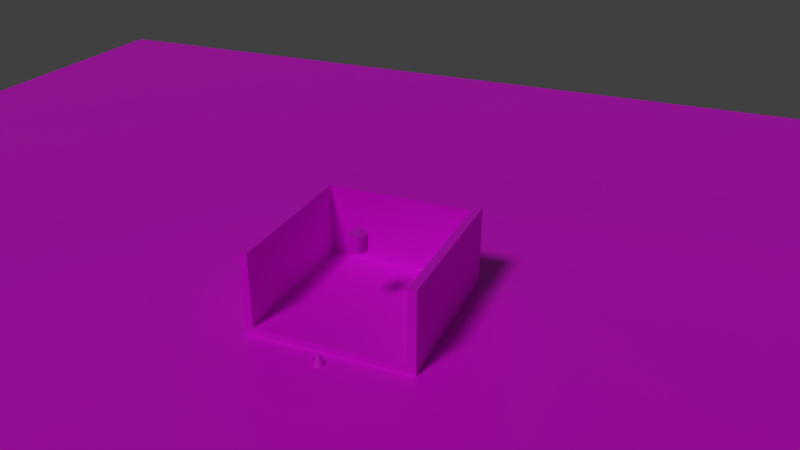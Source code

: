 # Source: cytanb-egocentric-world.blend  (saved by Blender 2.82.7; exported with 4.5.12 LTS)
import bpy
from mathutils import Matrix  # noqa: F401  (used for matrix-valued properties, if any)

bpy.ops.wm.read_factory_settings(use_empty=True)
scene = bpy.context.scene
scene.name = 'Scene'

# ---- collections
col_collection_1 = bpy.data.collections.new('Collection 1'); scene.collection.children.link(col_collection_1)

# ---- images (referenced by path relative to the original .blend; pixels are not part of the script)
import os
ASSET_DIR = os.environ.get("B2B_ASSET_DIR", "")  # directory of the original .blend (textures are referenced by path, not embedded)
HERE = os.path.dirname(os.path.abspath(__file__))  # packed textures are extracted next to this script under _unpacked/

def load_image(name, relpath, width, height, colorspace="sRGB"):
    """Load a texture the original file referenced (path relative to the .blend, or extracted next to this script)."""
    p = next((c for c in (os.path.join(HERE, relpath), os.path.join(ASSET_DIR, relpath)) if relpath and os.path.exists(c)), "")
    if p:
        img = bpy.data.images.load(p, check_existing=True)
        img.name = name
    else:  # same state as the original file: an image datablock whose file is absent (Cycles renders it pink)
        img = bpy.data.images.new(name, width, height)
        img.source = "FILE"
        img.filepath = "//" + (relpath or name)
    img.colorspace_settings.name = colorspace
    return img
img_egocentric_world_main_png = load_image('egocentric-world-main.png', 'egocentric-world-main.png', 1024, 1024, 'sRGB')

# ---- materials (node trees are filled in below, after node groups)
mat_egocentric_world = bpy.data.materials.new('egocentric_world')
mat_egocentric_world.alpha_threshold = 0.0
mat_egocentric_world.use_transparent_shadow = False
mat_egocentric_world.roughness = 0.5
mat_egocentric_world.line_color = (0.0, 0.0, 0.0, 1.0)
mat_ego_basket_switch = bpy.data.materials.new('ego_basket_switch')
mat_ego_basket_switch.alpha_threshold = 0.0
mat_ego_basket_switch.use_transparent_shadow = False
mat_ego_basket_switch.roughness = 0.5
mat_ego_basket_switch.line_color = (0.0, 0.0, 0.0, 1.0)

# ---- material node trees
mat_egocentric_world.use_nodes = True; mat_egocentric_world.node_tree.nodes.clear()
_N = mat_egocentric_world.node_tree.nodes; _L = mat_egocentric_world.node_tree.links
n0 = _N.new('ShaderNodeOutputMaterial'); n0.name = 'Material Output'; n0.location = (300, 300)
n1 = _N.new('ShaderNodeBsdfPrincipled'); n1.name = 'Principled BSDF'; n1.location = (10, 300)
n1.distribution = 'GGX'
n1.subsurface_method = 'BURLEY'
n1.inputs[3].default_value = 1.45
n1.inputs[27].default_value = (0.0, 0.0, 0.0, 1.0)
n1.inputs[28].default_value = 1.0
n2 = _N.new('ShaderNodeTexImage'); n2.name = 'Image Texture'; n2.location = (-354, 239)
n2.image = img_egocentric_world_main_png
_L.new(n1.outputs[0], n0.inputs[0])
_L.new(n2.outputs[0], n1.inputs[0])
n0.is_active_output = True
mat_ego_basket_switch.use_nodes = True; mat_ego_basket_switch.node_tree.nodes.clear()
_N = mat_ego_basket_switch.node_tree.nodes; _L = mat_ego_basket_switch.node_tree.links
n0 = _N.new('ShaderNodeOutputMaterial'); n0.name = 'Material Output'; n0.location = (300, 300)
n1 = _N.new('ShaderNodeTexImage'); n1.name = 'Image Texture'; n1.location = (-420, 238)
n1.image = img_egocentric_world_main_png
n2 = _N.new('ShaderNodeBsdfPrincipled'); n2.name = 'Principled BSDF'; n2.location = (10, 300)
n2.distribution = 'GGX'
n2.subsurface_method = 'BURLEY'
n2.inputs[3].default_value = 1.45
n2.inputs[27].default_value = (0.0, 0.0, 0.0, 1.0)
n2.inputs[28].default_value = 1.0
_L.new(n2.outputs[0], n0.inputs[0])
_L.new(n1.outputs[0], n2.inputs[0])
n0.is_active_output = True

# ---- world
world_world = bpy.data.worlds.new('World'); scene.world = world_world
world_world.color = (0.05088, 0.05088, 0.05088)
world_world.use_sun_shadow = False
world_world.sun_shadow_jitter_overblur = 0.0

# ---- cameras
cam_camera_001 = bpy.data.cameras.new('Camera.001')
cam_camera_001.clip_end = 100.0
cam_camera_001.lens = 35.0
cam_camera_001.sensor_width = 32.0
cam_camera_001.sensor_height = 18.0
cam_camera_001.ortho_scale = 7.314
cam_camera_001.dof.focus_distance = 0.0
cam_camera_001.dof.aperture_fstop = 128.0

# ---- lights
light_lamp = bpy.data.lights.new('Lamp', 'SUN')
light_lamp.transmission_factor = 0.0
light_lamp.cutoff_distance = 30.0
light_lamp.angle = 0.1993
light_lamp.energy = 1.0
light_lamp.shadow_buffer_clip_start = 1.001
light_lamp.shadow_soft_size = 0.1
light_lamp.shadow_cascade_max_distance = 1000.0

# ---- meshes
me_ego_world = bpy.data.meshes.new('ego_world')
me_ego_world.from_pydata([(10.0, 10.0, -0.05), (10.0, 10.0, 0.05), (10.0, -10.0, -0.05), (10.0, -10.0, 0.05), (-10.0, 10.0, -0.05), (-10.0, 10.0, 0.05), (-10.0, -10.0, -0.05), (-10.0, -10.0, 0.05)], [], [(0, 1, 3, 2), (2, 3, 7, 6), (6, 7, 5, 4), (4, 5, 1, 0), (2, 6, 4, 0), (7, 3, 1, 5)])
_uv = me_ego_world.uv_layers.new(name='UVMap')
_uv.uv.foreach_set('vector', [0.1649, 0.8023, 0.1039, 0.8023, 0.1039, 0.7413, 0.1649, 0.7413, 0.1039, 0.8633, 0.04289, 0.8633, 0.04289, 0.8023, 0.1039, 0.8023, 0.1039, 0.8023, 0.04289, 0.8023, 0.04289, 0.7413, 0.1039, 0.7413, 0.1039, 0.8633, 0.1039, 0.8023, 0.1649, 0.8023, 0.1649, 0.8633, 0.2259, 0.8023, 0.1649, 0.8023, 0.1649, 0.7413, 0.2259, 0.7413, 0.1039, 0.8633, 0.1039, 0.9243, 0.04289, 0.9243, 0.04289, 0.8633])
me_ego_world.materials.append(mat_egocentric_world)
me_ego_world.use_remesh_preserve_volume = False
me_ego_world.use_remesh_preserve_attributes = False
me_ego_world.use_mirror_vertex_groups = False
me_ego_world.update()
me_ego_basket = bpy.data.meshes.new('ego_basket')
me_ego_basket.from_pydata([(-0.9, -0.9, -0.9), (0.9, -0.9, -0.9), (-1.0, -1.0, -1.0), (-1.0, -1.0, 7.55e-08), (-1.0, 1.0, -1.0), (-1.0, 1.0, -3.139e-07), (1.0, -1.0, -1.0), (1.0, -1.0, 1.947e-07), (1.0, 1.0, -1.0), (1.0, 1.0, -1.351e-07), (-0.9, -0.9, -3.934e-08), (0.9, -0.9, 1.991e-07), (0.9, 1.0, -0.9), (-0.9, 1.0, -0.9), (-0.9, 1.0, -3.139e-07), (0.9, 1.0, -1.351e-07)], [], [(0, 13, 14, 10), (1, 0, 10, 11), (2, 3, 5, 4), (4, 5, 14, 13, 12, 15, 9, 8), (8, 9, 7, 6), (6, 7, 3, 2), (4, 8, 6, 2), (9, 15, 11, 10, 14, 5, 3, 7), (12, 1, 11, 15), (13, 0, 1, 12)])
_uv = me_ego_basket.uv_layers.new(name='UVMap')
_uv.uv.foreach_set('vector', [0.6638, 0.8837, 0.6638, 0.9536, 0.6086, 0.9536, 0.6086, 0.8837, 0.719, 0.9499, 0.6667, 0.9499, 0.6667, 0.88, 0.719, 0.88, 0.6667, 0.8101, 0.6086, 0.8101, 0.6086, 0.7365, 0.6667, 0.7365, 0.6086, 0.8837, 0.5505, 0.8837, 0.5505, 0.88, 0.6057, 0.88, 0.6057, 0.8138, 0.5505, 0.8138, 0.5505, 0.8101, 0.6086, 0.8101, 0.6086, 0.8101, 0.5505, 0.8101, 0.5505, 0.7365, 0.6086, 0.7365, 0.6086, 0.8837, 0.6086, 0.8101, 0.6667, 0.8101, 0.6667, 0.8837, 0.7249, 0.8101, 0.6667, 0.8101, 0.6667, 0.7365, 0.7249, 0.7365, 0.6086, 0.8837, 0.6086, 0.8874, 0.5534, 0.8874, 0.5534, 0.9536, 0.6086, 0.9536, 0.6086, 0.9573, 0.5505, 0.9573, 0.5505, 0.8837, 0.7219, 0.8101, 0.7219, 0.88, 0.6667, 0.88, 0.6667, 0.8101, 0.7713, 0.88, 0.7713, 0.9499, 0.719, 0.9499, 0.719, 0.88])
me_ego_basket.materials.append(mat_egocentric_world)
me_ego_basket.use_remesh_preserve_volume = False
me_ego_basket.use_remesh_preserve_attributes = False
me_ego_basket.use_mirror_vertex_groups = False
me_ego_basket.update()
me_ego_basket_switch = bpy.data.meshes.new('ego_basket_switch')
me_ego_basket_switch.from_pydata([(1.105e-07, 0.1, -0.1), (8.027e-08, 0.1, 0.1), (0.01951, 0.09808, -0.1), (0.01951, 0.09808, 0.1), (0.03827, 0.09239, -0.1), (0.03827, 0.09239, 0.1), (0.05556, 0.08315, -0.1), (0.05556, 0.08315, 0.1), (0.07071, 0.07071, -0.1), (0.07071, 0.07071, 0.1), (0.08315, 0.05556, -0.1), (0.08315, 0.05556, 0.1), (0.09239, 0.03827, -0.1), (0.09239, 0.03827, 0.1), (0.09808, 0.01951, -0.1), (0.09808, 0.01951, 0.1), (0.1, -1.156e-07, -0.1), (0.1, -6e-08, 0.1), (0.09808, -0.01951, -0.1), (0.09808, -0.01951, 0.1), (0.09239, -0.03827, -0.1), (0.09239, -0.03827, 0.1), (0.08315, -0.05556, -0.1), (0.08315, -0.05556, 0.1), (0.07071, -0.07071, -0.1), (0.07071, -0.07071, 0.1), (0.05556, -0.08315, -0.1), (0.05556, -0.08315, 0.1), (0.03827, -0.09239, -0.1), (0.03827, -0.09239, 0.1), (0.01951, -0.09808, -0.1), (0.01951, -0.09808, 0.1), (-1.129e-07, -0.1, -0.1), (-1.431e-07, -0.1, 0.1), (-0.01951, -0.09808, -0.1), (-0.01951, -0.09808, 0.1), (-0.03827, -0.09239, -0.1), (-0.03827, -0.09239, 0.1), (-0.05556, -0.08315, -0.1), (-0.05556, -0.08315, 0.1), (-0.07071, -0.07071, -0.1), (-0.07071, -0.07071, 0.1), (-0.08315, -0.05556, -0.1), (-0.08315, -0.05556, 0.1), (-0.09239, -0.03827, -0.1), (-0.09239, -0.03827, 0.1), (-0.09808, -0.01951, -0.1), (-0.09808, -0.01951, 0.1), (-0.1, 1.641e-07, -0.1), (-0.1, 2.197e-07, 0.1), (-0.09808, 0.01951, -0.1), (-0.09808, 0.01951, 0.1), (-0.09239, 0.03827, -0.1), (-0.09239, 0.03827, 0.1), (-0.08315, 0.05556, -0.1), (-0.08315, 0.05556, 0.1), (-0.07071, 0.07071, -0.1), (-0.07071, 0.07071, 0.1), (-0.05556, 0.08315, -0.1), (-0.05556, 0.08315, 0.1), (-0.03827, 0.09239, -0.1), (-0.03827, 0.09239, 0.1), (-0.01951, 0.09808, -0.1), (-0.01951, 0.09808, 0.1)], [], [(0, 1, 3, 2), (2, 3, 5, 4), (4, 5, 7, 6), (6, 7, 9, 8), (8, 9, 11, 10), (10, 11, 13, 12), (12, 13, 15, 14), (14, 15, 17, 16), (16, 17, 19, 18), (18, 19, 21, 20), (20, 21, 23, 22), (22, 23, 25, 24), (24, 25, 27, 26), (26, 27, 29, 28), (28, 29, 31, 30), (30, 31, 33, 32), (32, 33, 35, 34), (34, 35, 37, 36), (36, 37, 39, 38), (38, 39, 41, 40), (40, 41, 43, 42), (42, 43, 45, 44), (44, 45, 47, 46), (46, 47, 49, 48), (48, 49, 51, 50), (50, 51, 53, 52), (52, 53, 55, 54), (54, 55, 57, 56), (56, 57, 59, 58), (58, 59, 61, 60), (3, 1, 63, 61, 59, 57, 55, 53, 51, 49, 47, 45, 43, 41, 39, 37, 35, 33, 31, 29, 27, 25, 23, 21, 19, 17, 15, 13, 11, 9, 7, 5), (60, 61, 63, 62), (62, 63, 1, 0), (0, 2, 4, 6, 8, 10, 12, 14, 16, 18, 20, 22, 24, 26, 28, 30, 32, 34, 36, 38, 40, 42, 44, 46, 48, 50, 52, 54, 56, 58, 60, 62)])
_uv = me_ego_basket_switch.uv_layers.new(name='UVMap')
_uv.uv.foreach_set('vector', [0.3821, 0.6792, 0.3821, 0.7422, 0.3744, 0.7422, 0.3744, 0.6792, 0.3744, 0.6792, 0.3744, 0.7422, 0.3668, 0.7422, 0.3668, 0.6792, 0.3668, 0.6792, 0.3668, 0.7422, 0.3597, 0.7422, 0.3597, 0.6792, 0.3597, 0.6792, 0.3597, 0.7422, 0.3533, 0.7422, 0.3533, 0.6792, 0.3533, 0.6792, 0.3533, 0.7422, 0.3479, 0.7422, 0.3479, 0.6792, 0.3196, 0.8047, 0.3196, 0.8677, 0.3132, 0.8677, 0.3132, 0.8047, 0.3132, 0.8047, 0.3132, 0.8677, 0.3061, 0.8677, 0.3061, 0.8047, 0.3061, 0.8047, 0.3061, 0.8677, 0.2985, 0.8677, 0.2985, 0.8047, 0.2985, 0.8047, 0.2985, 0.8677, 0.2909, 0.8677, 0.2909, 0.8047, 0.2909, 0.8047, 0.2909, 0.8677, 0.2833, 0.8677, 0.2833, 0.8047, 0.2833, 0.8047, 0.2833, 0.8677, 0.2762, 0.8677, 0.2762, 0.8047, 0.2762, 0.8047, 0.2762, 0.8677, 0.2698, 0.8677, 0.2698, 0.8047, 0.3479, 0.8053, 0.3479, 0.7422, 0.3543, 0.7422, 0.3543, 0.8053, 0.3543, 0.8053, 0.3543, 0.7422, 0.3614, 0.7422, 0.3614, 0.8053, 0.3614, 0.8053, 0.3614, 0.7422, 0.3689, 0.7422, 0.3689, 0.8053, 0.3689, 0.8053, 0.3689, 0.7422, 0.3766, 0.7422, 0.3766, 0.8053, 0.3766, 0.8053, 0.3766, 0.7422, 0.3842, 0.7422, 0.3842, 0.8053, 0.3842, 0.8053, 0.3842, 0.7422, 0.3913, 0.7422, 0.3913, 0.8053, 0.3913, 0.8053, 0.3913, 0.7422, 0.3977, 0.7422, 0.3977, 0.8053, 0.3977, 0.8053, 0.3977, 0.7422, 0.4031, 0.7422, 0.4031, 0.8053, 0.4031, 0.8053, 0.4031, 0.7422, 0.4095, 0.7422, 0.4095, 0.8053, 0.4095, 0.8053, 0.4095, 0.7422, 0.4166, 0.7422, 0.4166, 0.8053, 0.4166, 0.8053, 0.4166, 0.7422, 0.4241, 0.7422, 0.4241, 0.8053, 0.4241, 0.8053, 0.4241, 0.7422, 0.4318, 0.7422, 0.4318, 0.8053, 0.4318, 0.8053, 0.4318, 0.7422, 0.4394, 0.7422, 0.4394, 0.8053, 0.4394, 0.8053, 0.4394, 0.7422, 0.4465, 0.7422, 0.4465, 0.8053, 0.4465, 0.8053, 0.4465, 0.7422, 0.4529, 0.7422, 0.4529, 0.8053, 0.4529, 0.8053, 0.4529, 0.7422, 0.4583, 0.7422, 0.4583, 0.8053, 0.4085, 0.6792, 0.4085, 0.7422, 0.4031, 0.7422, 0.4031, 0.6792, 0.4031, 0.6792, 0.4031, 0.7422, 0.3967, 0.7422, 0.3967, 0.6792, 0.305, 0.8047, 0.2975, 0.8034, 0.2904, 0.8011, 0.284, 0.7976, 0.2785, 0.7933, 0.2743, 0.7881, 0.2713, 0.7824, 0.2698, 0.7764, 0.2698, 0.7702, 0.2713, 0.7641, 0.2743, 0.7584, 0.2785, 0.7533, 0.284, 0.7489, 0.2904, 0.7455, 0.2975, 0.7431, 0.305, 0.7419, 0.3127, 0.7419, 0.3202, 0.7431, 0.3273, 0.7455, 0.3337, 0.7489, 0.3392, 0.7533, 0.3434, 0.7584, 0.3464, 0.7641, 0.3479, 0.7702, 0.3479, 0.7764, 0.3464, 0.7824, 0.3434, 0.7881, 0.3392, 0.7933, 0.3337, 0.7976, 0.3273, 0.8011, 0.3202, 0.8034, 0.3127, 0.8047, 0.3967, 0.6792, 0.3967, 0.7422, 0.3896, 0.7422, 0.3896, 0.6792, 0.3896, 0.6792, 0.3896, 0.7422, 0.3821, 0.7422, 0.3821, 0.6792, 0.2698, 0.7136, 0.2698, 0.7075, 0.2713, 0.7014, 0.2743, 0.6957, 0.2785, 0.6906, 0.284, 0.6862, 0.2904, 0.6828, 0.2975, 0.6804, 0.305, 0.6792, 0.3127, 0.6792, 0.3202, 0.6804, 0.3273, 0.6828, 0.3337, 0.6862, 0.3392, 0.6906, 0.3434, 0.6957, 0.3464, 0.7014, 0.3479, 0.7075, 0.3479, 0.7136, 0.3464, 0.7197, 0.3434, 0.7254, 0.3392, 0.7305, 0.3337, 0.7349, 0.3273, 0.7383, 0.3202, 0.7407, 0.3127, 0.7419, 0.305, 0.7419, 0.2975, 0.7407, 0.2904, 0.7383, 0.284, 0.7349, 0.2785, 0.7305, 0.2743, 0.7254, 0.2713, 0.7197])
me_ego_basket_switch.materials.append(mat_ego_basket_switch)
me_ego_basket_switch.use_remesh_preserve_volume = False
me_ego_basket_switch.use_remesh_preserve_attributes = False
me_ego_basket_switch.use_mirror_vertex_groups = False
me_ego_basket_switch.update()
me_zero_cone = bpy.data.meshes.new('zero_cone')
me_zero_cone.from_pydata([(6.517e-08, 0.1, -0.00606), (0.01951, 0.09808, -0.00606), (0.03827, 0.09239, -0.00606), (0.05556, 0.08315, -0.00606), (0.07071, 0.07071, -0.00606), (0.08315, 0.05556, -0.00606), (0.09239, 0.03827, -0.00606), (0.09808, 0.01951, -0.00606), (0.1, -5.744e-08, -0.00606), (0.09808, -0.01951, -0.00606), (0.09239, -0.03827, -0.00606), (0.08315, -0.05556, -0.00606), (0.07071, -0.07071, -0.00606), (0.05556, -0.08315, -0.00606), (0.03827, -0.09239, -0.00606), (0.01951, -0.09808, -0.00606), (-9.775e-08, -0.1, -0.00606), (-0.01951, -0.09808, -0.00606), (-0.03827, -0.09239, -0.00606), (-0.05556, -0.08315, -0.00606), (-0.07071, -0.07071, -0.00606), (-0.08315, -0.05556, -0.00606), (-0.09239, -0.03827, -0.00606), (1.139e-16, 1.747e-10, 0.1939), (-0.09808, -0.01951, -0.00606), (-0.1, 1.619e-07, -0.00606), (-0.09808, 0.01951, -0.00606), (-0.09239, 0.03827, -0.00606), (-0.08315, 0.05556, -0.00606), (-0.07071, 0.07071, -0.00606), (-0.05556, 0.08315, -0.00606), (-0.03827, 0.09239, -0.00606), (-0.01951, 0.09808, -0.00606)], [], [(0, 23, 1), (1, 23, 2), (2, 23, 3), (3, 23, 4), (4, 23, 5), (5, 23, 6), (6, 23, 7), (7, 23, 8), (8, 23, 9), (9, 23, 10), (10, 23, 11), (11, 23, 12), (12, 23, 13), (13, 23, 14), (14, 23, 15), (15, 23, 16), (16, 23, 17), (17, 23, 18), (18, 23, 19), (19, 23, 20), (20, 23, 21), (21, 23, 22), (22, 23, 24), (24, 23, 25), (25, 23, 26), (26, 23, 27), (27, 23, 28), (28, 23, 29), (29, 23, 30), (30, 23, 31), (31, 23, 32), (32, 23, 0), (0, 1, 2, 3, 4, 5, 6, 7, 8, 9, 10, 11, 12, 13, 14, 15, 16, 17, 18, 19, 20, 21, 22, 24, 25, 26, 27, 28, 29, 30, 31, 32)])
_uv = me_zero_cone.uv_layers.new(name='UVMap')
_uv.uv.foreach_set('vector', [0.8957, 0.8706, 0.9276, 0.9205, 0.8927, 0.8734, 0.9595, 0.8609, 0.9595, 0.9205, 0.955, 0.8608, 0.955, 0.8608, 0.9595, 0.9205, 0.9502, 0.8613, 0.9502, 0.8613, 0.9595, 0.9205, 0.9452, 0.8623, 0.9452, 0.8623, 0.9595, 0.9205, 0.9403, 0.8638, 0.9403, 0.8638, 0.9595, 0.9205, 0.9356, 0.8658, 0.9356, 0.8658, 0.9595, 0.9205, 0.9313, 0.8681, 0.9313, 0.8681, 0.9595, 0.9205, 0.9276, 0.8706, 0.8754, 0.8549, 0.8754, 0.9144, 0.8709, 0.8548, 0.8709, 0.8548, 0.8754, 0.9144, 0.8661, 0.8553, 0.8661, 0.8553, 0.8754, 0.9144, 0.8611, 0.8563, 0.8611, 0.8563, 0.8754, 0.9144, 0.8562, 0.8578, 0.8562, 0.8578, 0.8754, 0.9144, 0.8515, 0.8597, 0.8515, 0.8597, 0.8754, 0.9144, 0.8472, 0.862, 0.8472, 0.862, 0.8754, 0.9144, 0.8435, 0.8646, 0.8435, 0.8646, 0.8754, 0.9144, 0.8405, 0.8674, 0.9307, 0.8018, 0.9307, 0.8608, 0.9267, 0.8014, 0.9267, 0.8014, 0.9307, 0.8608, 0.9222, 0.8016, 0.9222, 0.8016, 0.9307, 0.8608, 0.9174, 0.8025, 0.9174, 0.8025, 0.9307, 0.8608, 0.9125, 0.8038, 0.9125, 0.8038, 0.9307, 0.8608, 0.9077, 0.8057, 0.9077, 0.8057, 0.9307, 0.8608, 0.9032, 0.8079, 0.9032, 0.8079, 0.9307, 0.8608, 0.899, 0.8105, 0.899, 0.8105, 0.9307, 0.8608, 0.8955, 0.8134, 0.8955, 0.8134, 0.9307, 0.8608, 0.8927, 0.8163, 0.9276, 0.8609, 0.9276, 0.9205, 0.9231, 0.8608, 0.9231, 0.8608, 0.9276, 0.9205, 0.9183, 0.8613, 0.9183, 0.8613, 0.9276, 0.9205, 0.9133, 0.8623, 0.9133, 0.8623, 0.9276, 0.9205, 0.9084, 0.8638, 0.9084, 0.8638, 0.9276, 0.9205, 0.9037, 0.8658, 0.9037, 0.8658, 0.9276, 0.9205, 0.8994, 0.8681, 0.8994, 0.8681, 0.9276, 0.9205, 0.8957, 0.8706, 0.8742, 0.8538, 0.8692, 0.8548, 0.864, 0.8548, 0.859, 0.8538, 0.8542, 0.8518, 0.8499, 0.8488, 0.8463, 0.8451, 0.8434, 0.8408, 0.8415, 0.8359, 0.8405, 0.8307, 0.8405, 0.8255, 0.8415, 0.8203, 0.8434, 0.8155, 0.8463, 0.8111, 0.8499, 0.8074, 0.8542, 0.8044, 0.859, 0.8024, 0.864, 0.8014, 0.8692, 0.8014, 0.8742, 0.8024, 0.879, 0.8044, 0.8832, 0.8074, 0.8869, 0.8111, 0.8897, 0.8155, 0.8917, 0.8203, 0.8927, 0.8255, 0.8927, 0.8307, 0.8917, 0.8359, 0.8897, 0.8408, 0.8869, 0.8451, 0.8832, 0.8488, 0.879, 0.8518])
me_zero_cone.materials.append(mat_egocentric_world)
me_zero_cone.use_remesh_preserve_volume = False
me_zero_cone.use_remesh_preserve_attributes = False
me_zero_cone.use_mirror_vertex_groups = False
me_zero_cone.update()

# ---- objects
ob_ego_set = bpy.data.objects.new('ego_set', None)
ob_ego_world_wrapper = bpy.data.objects.new('ego_world_wrapper', None)
ob_ego_world = bpy.data.objects.new('ego_world', me_ego_world)
ob_ego_basket = bpy.data.objects.new('ego_basket', me_ego_basket)
ob_ego_basket_switch = bpy.data.objects.new('ego_basket_switch', me_ego_basket_switch)
ob_zero_cone = bpy.data.objects.new('zero_cone', me_zero_cone)
ob_lamp = bpy.data.objects.new('Lamp', light_lamp)
ob_camera = bpy.data.objects.new('Camera', cam_camera_001)

# ---- transforms, parenting, visibility, modifiers, constraints
ob_ego_set.location = (0.0, 0.0, 0.0)
ob_ego_set.empty_image_offset = (0.0, 0.0)
ob_ego_set.lineart.crease_threshold = 0.0
ob_ego_world_wrapper.parent = ob_ego_set
ob_ego_world_wrapper.location = (0.0, 0.0, 0.0)
ob_ego_world_wrapper.empty_display_type = 'CUBE'
ob_ego_world_wrapper.empty_display_size = 0.4
ob_ego_world_wrapper.empty_image_offset = (0.0, 0.0)
ob_ego_world_wrapper.lineart.crease_threshold = 0.0
ob_ego_world.parent = ob_ego_world_wrapper
ob_ego_world.location = (0.0, 0.0, 0.0)
ob_ego_world.lineart.crease_threshold = 0.0
ob_ego_basket.parent = ob_ego_set
ob_ego_basket.location = (-4.959e-07, -1.2, 1.05)
ob_ego_basket.lineart.crease_threshold = 0.0
ob_ego_basket_switch.parent = ob_ego_basket
ob_ego_basket_switch.matrix_parent_inverse = Matrix(((1.0, -0.0, 0.0, 4.959e-07), (-0.0, 1.0, -0.0, 1.2), (-0.0, 0.0, 1.0, -1.05), (-0.0, 0.0, -0.0, 1.0)))
ob_ego_basket_switch.location = (-3.612e-07, -1.0, 1.0)
ob_ego_basket_switch.scale = (1.0, 1.0, 1.0)
ob_ego_basket_switch.lineart.crease_threshold = 0.0
ob_zero_cone.location = (0.0, 0.0, 0.0)
ob_zero_cone.lineart.crease_threshold = 0.0
ob_lamp.location = (0.5917, 2.429, 7.327)
ob_lamp.rotation_euler = (-2.491, 3.086, -6.64)
ob_lamp.lock_rotations_4d = False
ob_lamp.empty_display_type = 'ARROWS'
ob_lamp.color = (0.0, 0.0, 0.0, 0.0)
ob_lamp.lineart.crease_threshold = 0.0
ob_camera.location = (-3.662, 6.508, 5.344)
ob_camera.rotation_euler = (1.109, -3.411e-13, -2.741)
ob_camera.lock_rotations_4d = False
ob_camera.empty_display_type = 'ARROWS'
ob_camera.color = (0.0, 0.0, 0.0, 0.0)
ob_camera.display_type = 'WIRE'
ob_camera.lineart.crease_threshold = 0.0

# ---- collection membership
col_collection_1.objects.link(ob_ego_set)
col_collection_1.objects.link(ob_ego_world_wrapper)
col_collection_1.objects.link(ob_ego_world)
col_collection_1.objects.link(ob_ego_basket)
col_collection_1.objects.link(ob_ego_basket_switch)
col_collection_1.objects.link(ob_zero_cone)
col_collection_1.objects.link(ob_lamp)
col_collection_1.objects.link(ob_camera)

# ---- scene / render settings (as saved in the file)
scene.camera = ob_camera
scene.frame_start = 1; scene.frame_end = 250; scene.frame_set(1)
scene.render.engine = 'BLENDER_EEVEE_NEXT'
scene.render.resolution_percentage = 50
scene.render.dither_intensity = 0.0
scene.cycles.use_denoising = False
scene.cycles.samples = 128
scene.cycles.sampling_pattern = 'TABULATED_SOBOL'
scene.cycles.use_adaptive_sampling = False
scene.cycles.use_light_tree = False
scene.view_settings.view_transform = 'Standard'
bpy.context.view_layer.update()
